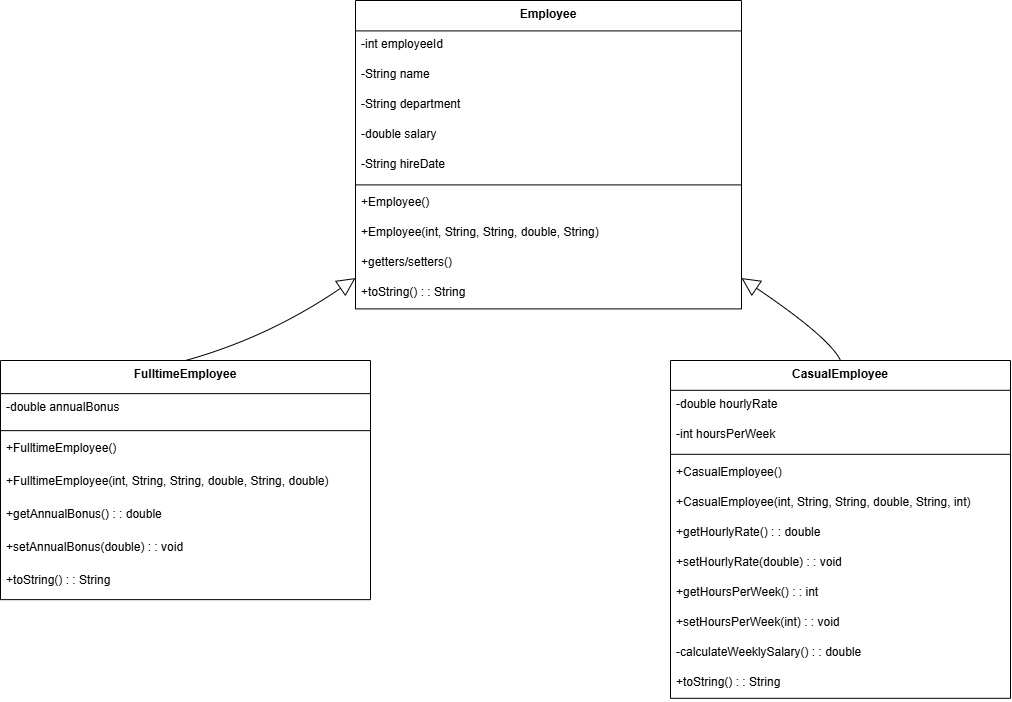

The diagram above was exported from draw.io. Its source (the exported page's mxGraphModel, read from the mxfile embedded in the PNG):
<mxGraphModel dx="1030" dy="754" grid="1" gridSize="10" guides="1" tooltips="1" connect="1" arrows="1" fold="1" page="1" pageScale="1" pageWidth="850" pageHeight="1100" math="0" shadow="0">
  <root>
    <mxCell id="0" />
    <mxCell id="1" parent="0" />
    <mxCell id="PlcxFIoTKAUz71D9_Px--1" value="Employee" style="swimlane;fontStyle=1;align=center;verticalAlign=top;childLayout=stackLayout;horizontal=1;startSize=30.4;horizontalStack=0;resizeParent=1;resizeParentMax=0;resizeLast=0;collapsible=0;marginBottom=0;" vertex="1" parent="1">
      <mxGeometry x="375" y="430" width="386" height="308.4" as="geometry" />
    </mxCell>
    <mxCell id="PlcxFIoTKAUz71D9_Px--2" value="-int employeeId" style="text;strokeColor=none;fillColor=none;align=left;verticalAlign=top;spacingLeft=4;spacingRight=4;overflow=hidden;rotatable=0;points=[[0,0.5],[1,0.5]];portConstraint=eastwest;" vertex="1" parent="PlcxFIoTKAUz71D9_Px--1">
      <mxGeometry y="30.4" width="386" height="30" as="geometry" />
    </mxCell>
    <mxCell id="PlcxFIoTKAUz71D9_Px--3" value="-String name" style="text;strokeColor=none;fillColor=none;align=left;verticalAlign=top;spacingLeft=4;spacingRight=4;overflow=hidden;rotatable=0;points=[[0,0.5],[1,0.5]];portConstraint=eastwest;" vertex="1" parent="PlcxFIoTKAUz71D9_Px--1">
      <mxGeometry y="60.4" width="386" height="30" as="geometry" />
    </mxCell>
    <mxCell id="PlcxFIoTKAUz71D9_Px--4" value="-String department" style="text;strokeColor=none;fillColor=none;align=left;verticalAlign=top;spacingLeft=4;spacingRight=4;overflow=hidden;rotatable=0;points=[[0,0.5],[1,0.5]];portConstraint=eastwest;" vertex="1" parent="PlcxFIoTKAUz71D9_Px--1">
      <mxGeometry y="90.4" width="386" height="30" as="geometry" />
    </mxCell>
    <mxCell id="PlcxFIoTKAUz71D9_Px--5" value="-double salary" style="text;strokeColor=none;fillColor=none;align=left;verticalAlign=top;spacingLeft=4;spacingRight=4;overflow=hidden;rotatable=0;points=[[0,0.5],[1,0.5]];portConstraint=eastwest;" vertex="1" parent="PlcxFIoTKAUz71D9_Px--1">
      <mxGeometry y="120.4" width="386" height="30" as="geometry" />
    </mxCell>
    <mxCell id="PlcxFIoTKAUz71D9_Px--6" value="-String hireDate" style="text;strokeColor=none;fillColor=none;align=left;verticalAlign=top;spacingLeft=4;spacingRight=4;overflow=hidden;rotatable=0;points=[[0,0.5],[1,0.5]];portConstraint=eastwest;" vertex="1" parent="PlcxFIoTKAUz71D9_Px--1">
      <mxGeometry y="150.4" width="386" height="30" as="geometry" />
    </mxCell>
    <mxCell id="PlcxFIoTKAUz71D9_Px--7" style="line;strokeWidth=1;fillColor=none;align=left;verticalAlign=middle;spacingTop=-1;spacingLeft=3;spacingRight=3;rotatable=0;labelPosition=right;points=[];portConstraint=eastwest;strokeColor=inherit;" vertex="1" parent="PlcxFIoTKAUz71D9_Px--1">
      <mxGeometry y="180.4" width="386" height="8" as="geometry" />
    </mxCell>
    <mxCell id="PlcxFIoTKAUz71D9_Px--8" value="+Employee()" style="text;strokeColor=none;fillColor=none;align=left;verticalAlign=top;spacingLeft=4;spacingRight=4;overflow=hidden;rotatable=0;points=[[0,0.5],[1,0.5]];portConstraint=eastwest;" vertex="1" parent="PlcxFIoTKAUz71D9_Px--1">
      <mxGeometry y="188.4" width="386" height="30" as="geometry" />
    </mxCell>
    <mxCell id="PlcxFIoTKAUz71D9_Px--9" value="+Employee(int, String, String, double, String)" style="text;strokeColor=none;fillColor=none;align=left;verticalAlign=top;spacingLeft=4;spacingRight=4;overflow=hidden;rotatable=0;points=[[0,0.5],[1,0.5]];portConstraint=eastwest;" vertex="1" parent="PlcxFIoTKAUz71D9_Px--1">
      <mxGeometry y="218.4" width="386" height="30" as="geometry" />
    </mxCell>
    <mxCell id="PlcxFIoTKAUz71D9_Px--10" value="+getters/setters()" style="text;strokeColor=none;fillColor=none;align=left;verticalAlign=top;spacingLeft=4;spacingRight=4;overflow=hidden;rotatable=0;points=[[0,0.5],[1,0.5]];portConstraint=eastwest;" vertex="1" parent="PlcxFIoTKAUz71D9_Px--1">
      <mxGeometry y="248.4" width="386" height="30" as="geometry" />
    </mxCell>
    <mxCell id="PlcxFIoTKAUz71D9_Px--11" value="+toString() : : String" style="text;strokeColor=none;fillColor=none;align=left;verticalAlign=top;spacingLeft=4;spacingRight=4;overflow=hidden;rotatable=0;points=[[0,0.5],[1,0.5]];portConstraint=eastwest;" vertex="1" parent="PlcxFIoTKAUz71D9_Px--1">
      <mxGeometry y="278.4" width="386" height="30" as="geometry" />
    </mxCell>
    <mxCell id="PlcxFIoTKAUz71D9_Px--12" value="FulltimeEmployee" style="swimlane;fontStyle=1;align=center;verticalAlign=top;childLayout=stackLayout;horizontal=1;startSize=33.142857142857146;horizontalStack=0;resizeParent=1;resizeParentMax=0;resizeLast=0;collapsible=0;marginBottom=0;" vertex="1" parent="1">
      <mxGeometry x="20" y="790" width="370" height="239.14285714285714" as="geometry" />
    </mxCell>
    <mxCell id="PlcxFIoTKAUz71D9_Px--13" value="-double annualBonus" style="text;strokeColor=none;fillColor=none;align=left;verticalAlign=top;spacingLeft=4;spacingRight=4;overflow=hidden;rotatable=0;points=[[0,0.5],[1,0.5]];portConstraint=eastwest;" vertex="1" parent="PlcxFIoTKAUz71D9_Px--12">
      <mxGeometry y="33.142857142857146" width="370" height="33" as="geometry" />
    </mxCell>
    <mxCell id="PlcxFIoTKAUz71D9_Px--14" style="line;strokeWidth=1;fillColor=none;align=left;verticalAlign=middle;spacingTop=-1;spacingLeft=3;spacingRight=3;rotatable=0;labelPosition=right;points=[];portConstraint=eastwest;strokeColor=inherit;" vertex="1" parent="PlcxFIoTKAUz71D9_Px--12">
      <mxGeometry y="66.14285714285714" width="370" height="8" as="geometry" />
    </mxCell>
    <mxCell id="PlcxFIoTKAUz71D9_Px--15" value="+FulltimeEmployee()" style="text;strokeColor=none;fillColor=none;align=left;verticalAlign=top;spacingLeft=4;spacingRight=4;overflow=hidden;rotatable=0;points=[[0,0.5],[1,0.5]];portConstraint=eastwest;" vertex="1" parent="PlcxFIoTKAUz71D9_Px--12">
      <mxGeometry y="74.14285714285714" width="370" height="33" as="geometry" />
    </mxCell>
    <mxCell id="PlcxFIoTKAUz71D9_Px--16" value="+FulltimeEmployee(int, String, String, double, String, double)" style="text;strokeColor=none;fillColor=none;align=left;verticalAlign=top;spacingLeft=4;spacingRight=4;overflow=hidden;rotatable=0;points=[[0,0.5],[1,0.5]];portConstraint=eastwest;" vertex="1" parent="PlcxFIoTKAUz71D9_Px--12">
      <mxGeometry y="107.14285714285714" width="370" height="33" as="geometry" />
    </mxCell>
    <mxCell id="PlcxFIoTKAUz71D9_Px--17" value="+getAnnualBonus() : : double" style="text;strokeColor=none;fillColor=none;align=left;verticalAlign=top;spacingLeft=4;spacingRight=4;overflow=hidden;rotatable=0;points=[[0,0.5],[1,0.5]];portConstraint=eastwest;" vertex="1" parent="PlcxFIoTKAUz71D9_Px--12">
      <mxGeometry y="140.14285714285714" width="370" height="33" as="geometry" />
    </mxCell>
    <mxCell id="PlcxFIoTKAUz71D9_Px--18" value="+setAnnualBonus(double) : : void" style="text;strokeColor=none;fillColor=none;align=left;verticalAlign=top;spacingLeft=4;spacingRight=4;overflow=hidden;rotatable=0;points=[[0,0.5],[1,0.5]];portConstraint=eastwest;" vertex="1" parent="PlcxFIoTKAUz71D9_Px--12">
      <mxGeometry y="173.14285714285714" width="370" height="33" as="geometry" />
    </mxCell>
    <mxCell id="PlcxFIoTKAUz71D9_Px--19" value="+toString() : : String" style="text;strokeColor=none;fillColor=none;align=left;verticalAlign=top;spacingLeft=4;spacingRight=4;overflow=hidden;rotatable=0;points=[[0,0.5],[1,0.5]];portConstraint=eastwest;" vertex="1" parent="PlcxFIoTKAUz71D9_Px--12">
      <mxGeometry y="206.14285714285714" width="370" height="33" as="geometry" />
    </mxCell>
    <mxCell id="PlcxFIoTKAUz71D9_Px--20" value="CasualEmployee" style="swimlane;fontStyle=1;align=center;verticalAlign=top;childLayout=stackLayout;horizontal=1;startSize=29.818181818181817;horizontalStack=0;resizeParent=1;resizeParentMax=0;resizeLast=0;collapsible=0;marginBottom=0;" vertex="1" parent="1">
      <mxGeometry x="690" y="790" width="340" height="337.8181818181818" as="geometry" />
    </mxCell>
    <mxCell id="PlcxFIoTKAUz71D9_Px--21" value="-double hourlyRate" style="text;strokeColor=none;fillColor=none;align=left;verticalAlign=top;spacingLeft=4;spacingRight=4;overflow=hidden;rotatable=0;points=[[0,0.5],[1,0.5]];portConstraint=eastwest;" vertex="1" parent="PlcxFIoTKAUz71D9_Px--20">
      <mxGeometry y="29.818181818181817" width="340" height="30" as="geometry" />
    </mxCell>
    <mxCell id="PlcxFIoTKAUz71D9_Px--22" value="-int hoursPerWeek" style="text;strokeColor=none;fillColor=none;align=left;verticalAlign=top;spacingLeft=4;spacingRight=4;overflow=hidden;rotatable=0;points=[[0,0.5],[1,0.5]];portConstraint=eastwest;" vertex="1" parent="PlcxFIoTKAUz71D9_Px--20">
      <mxGeometry y="59.81818181818181" width="340" height="30" as="geometry" />
    </mxCell>
    <mxCell id="PlcxFIoTKAUz71D9_Px--23" style="line;strokeWidth=1;fillColor=none;align=left;verticalAlign=middle;spacingTop=-1;spacingLeft=3;spacingRight=3;rotatable=0;labelPosition=right;points=[];portConstraint=eastwest;strokeColor=inherit;" vertex="1" parent="PlcxFIoTKAUz71D9_Px--20">
      <mxGeometry y="89.81818181818181" width="340" height="8" as="geometry" />
    </mxCell>
    <mxCell id="PlcxFIoTKAUz71D9_Px--24" value="+CasualEmployee()" style="text;strokeColor=none;fillColor=none;align=left;verticalAlign=top;spacingLeft=4;spacingRight=4;overflow=hidden;rotatable=0;points=[[0,0.5],[1,0.5]];portConstraint=eastwest;" vertex="1" parent="PlcxFIoTKAUz71D9_Px--20">
      <mxGeometry y="97.81818181818181" width="340" height="30" as="geometry" />
    </mxCell>
    <mxCell id="PlcxFIoTKAUz71D9_Px--25" value="+CasualEmployee(int, String, String, double, String, int)" style="text;strokeColor=none;fillColor=none;align=left;verticalAlign=top;spacingLeft=4;spacingRight=4;overflow=hidden;rotatable=0;points=[[0,0.5],[1,0.5]];portConstraint=eastwest;" vertex="1" parent="PlcxFIoTKAUz71D9_Px--20">
      <mxGeometry y="127.81818181818181" width="340" height="30" as="geometry" />
    </mxCell>
    <mxCell id="PlcxFIoTKAUz71D9_Px--26" value="+getHourlyRate() : : double" style="text;strokeColor=none;fillColor=none;align=left;verticalAlign=top;spacingLeft=4;spacingRight=4;overflow=hidden;rotatable=0;points=[[0,0.5],[1,0.5]];portConstraint=eastwest;" vertex="1" parent="PlcxFIoTKAUz71D9_Px--20">
      <mxGeometry y="157.8181818181818" width="340" height="30" as="geometry" />
    </mxCell>
    <mxCell id="PlcxFIoTKAUz71D9_Px--27" value="+setHourlyRate(double) : : void" style="text;strokeColor=none;fillColor=none;align=left;verticalAlign=top;spacingLeft=4;spacingRight=4;overflow=hidden;rotatable=0;points=[[0,0.5],[1,0.5]];portConstraint=eastwest;" vertex="1" parent="PlcxFIoTKAUz71D9_Px--20">
      <mxGeometry y="187.8181818181818" width="340" height="30" as="geometry" />
    </mxCell>
    <mxCell id="PlcxFIoTKAUz71D9_Px--28" value="+getHoursPerWeek() : : int" style="text;strokeColor=none;fillColor=none;align=left;verticalAlign=top;spacingLeft=4;spacingRight=4;overflow=hidden;rotatable=0;points=[[0,0.5],[1,0.5]];portConstraint=eastwest;" vertex="1" parent="PlcxFIoTKAUz71D9_Px--20">
      <mxGeometry y="217.8181818181818" width="340" height="30" as="geometry" />
    </mxCell>
    <mxCell id="PlcxFIoTKAUz71D9_Px--29" value="+setHoursPerWeek(int) : : void" style="text;strokeColor=none;fillColor=none;align=left;verticalAlign=top;spacingLeft=4;spacingRight=4;overflow=hidden;rotatable=0;points=[[0,0.5],[1,0.5]];portConstraint=eastwest;" vertex="1" parent="PlcxFIoTKAUz71D9_Px--20">
      <mxGeometry y="247.8181818181818" width="340" height="30" as="geometry" />
    </mxCell>
    <mxCell id="PlcxFIoTKAUz71D9_Px--30" value="-calculateWeeklySalary() : : double" style="text;strokeColor=none;fillColor=none;align=left;verticalAlign=top;spacingLeft=4;spacingRight=4;overflow=hidden;rotatable=0;points=[[0,0.5],[1,0.5]];portConstraint=eastwest;" vertex="1" parent="PlcxFIoTKAUz71D9_Px--20">
      <mxGeometry y="277.8181818181818" width="340" height="30" as="geometry" />
    </mxCell>
    <mxCell id="PlcxFIoTKAUz71D9_Px--31" value="+toString() : : String" style="text;strokeColor=none;fillColor=none;align=left;verticalAlign=top;spacingLeft=4;spacingRight=4;overflow=hidden;rotatable=0;points=[[0,0.5],[1,0.5]];portConstraint=eastwest;" vertex="1" parent="PlcxFIoTKAUz71D9_Px--20">
      <mxGeometry y="307.8181818181818" width="340" height="30" as="geometry" />
    </mxCell>
    <mxCell id="PlcxFIoTKAUz71D9_Px--32" value="" style="curved=1;startArrow=block;startSize=16;startFill=0;endArrow=none;exitX=0;exitY=0.9;entryX=0.5;entryY=0;rounded=0;fontSize=12;" edge="1" parent="1" source="PlcxFIoTKAUz71D9_Px--1" target="PlcxFIoTKAUz71D9_Px--12">
      <mxGeometry relative="1" as="geometry">
        <Array as="points">
          <mxPoint x="288" y="767" />
        </Array>
      </mxGeometry>
    </mxCell>
    <mxCell id="PlcxFIoTKAUz71D9_Px--33" value="" style="curved=1;startArrow=block;startSize=16;startFill=0;endArrow=none;exitX=1;exitY=0.9;entryX=0.5;entryY=0;rounded=0;fontSize=12;" edge="1" parent="1" source="PlcxFIoTKAUz71D9_Px--1" target="PlcxFIoTKAUz71D9_Px--20">
      <mxGeometry relative="1" as="geometry">
        <Array as="points">
          <mxPoint x="849" y="767" />
        </Array>
      </mxGeometry>
    </mxCell>
  </root>
</mxGraphModel>